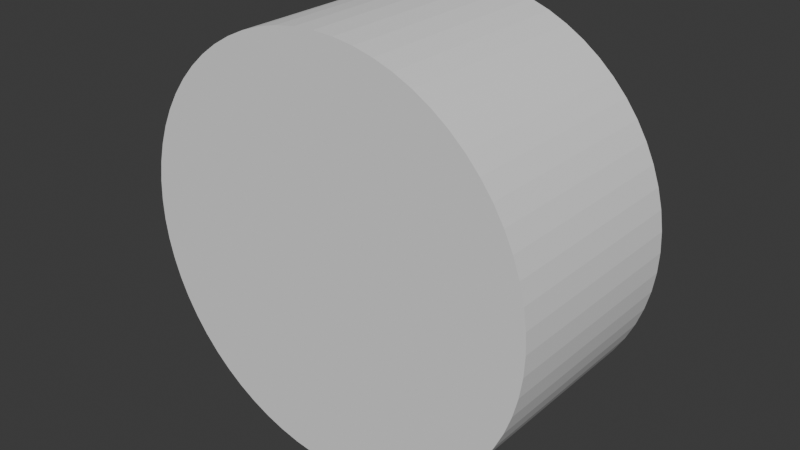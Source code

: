 # Source: Mountainscape.blend  (saved by Blender 4.2.66; exported with 4.5.12 LTS)
import bpy
from mathutils import Matrix  # noqa: F401  (used for matrix-valued properties, if any)

bpy.ops.wm.read_factory_settings(use_empty=True)
scene = bpy.context.scene
scene.name = 'Scene'

# ---- collections
col_collection = bpy.data.collections.new('Collection'); scene.collection.children.link(col_collection)

# ---- world
world_world = bpy.data.worlds.new('World'); scene.world = world_world
world_world.use_nodes = True; world_world.node_tree.nodes.clear()
_N = world_world.node_tree.nodes; _L = world_world.node_tree.links
n0 = _N.new('ShaderNodeOutputWorld'); n0.name = 'World Output'; n0.location = (300, 300)
n1 = _N.new('ShaderNodeBackground'); n1.name = 'Background'; n1.location = (10, 300)
n1.inputs[0].default_value = (0.05088, 0.05088, 0.05088, 1.0)
_L.new(n1.outputs[0], n0.inputs[0])
n0.is_active_output = True
world_world.color = (0.05088, 0.05088, 0.05088)
world_world.sun_shadow_jitter_overblur = 0.0

# ---- meshes
me_cylinder = bpy.data.meshes.new('Cylinder')
me_cylinder.from_pydata([(0.0, -0.5, -1.0), (0.0, 0.5, -1.0), (0.09802, -0.5, -0.9952), (0.09802, 0.5, -0.9952), (0.1951, -0.5, -0.9808), (0.1951, 0.5, -0.9808), (0.2903, -0.5, -0.9569), (0.2903, 0.5, -0.9569), (0.3827, -0.5, -0.9239), (0.3827, 0.5, -0.9239), (0.4714, -0.5, -0.8819), (0.4714, 0.5, -0.8819), (0.5556, -0.5, -0.8315), (0.5556, 0.5, -0.8315), (0.6344, -0.5, -0.773), (0.6344, 0.5, -0.773), (0.7071, -0.5, -0.7071), (0.7071, 0.5, -0.7071), (0.773, -0.5, -0.6344), (0.773, 0.5, -0.6344), (0.8315, -0.5, -0.5556), (0.8315, 0.5, -0.5556), (0.8819, -0.5, -0.4714), (0.8819, 0.5, -0.4714), (0.9239, -0.5, -0.3827), (0.9239, 0.5, -0.3827), (0.9569, -0.5, -0.2903), (0.9569, 0.5, -0.2903), (0.9808, -0.5, -0.1951), (0.9808, 0.5, -0.1951), (0.9952, -0.5, -0.09802), (0.9952, 0.5, -0.09802), (1.0, -0.5, -6.557e-08), (1.0, 0.5, 6.557e-08), (0.9952, -0.5, 0.09802), (0.9952, 0.5, 0.09802), (0.9808, -0.5, 0.1951), (0.9808, 0.5, 0.1951), (0.9569, -0.5, 0.2903), (0.9569, 0.5, 0.2903), (0.9239, -0.5, 0.3827), (0.9239, 0.5, 0.3827), (0.8819, -0.5, 0.4714), (0.8819, 0.5, 0.4714), (0.8315, -0.5, 0.5556), (0.8315, 0.5, 0.5556), (0.773, -0.5, 0.6344), (0.773, 0.5, 0.6344), (0.7071, -0.5, 0.7071), (0.7071, 0.5, 0.7071), (0.6344, -0.5, 0.773), (0.6344, 0.5, 0.773), (0.5556, -0.5, 0.8315), (0.5556, 0.5, 0.8315), (0.4714, -0.5, 0.8819), (0.4714, 0.5, 0.8819), (0.3827, -0.5, 0.9239), (0.3827, 0.5, 0.9239), (0.2903, -0.5, 0.9569), (0.2903, 0.5, 0.9569), (0.1951, -0.5, 0.9808), (0.1951, 0.5, 0.9808), (0.09802, -0.5, 0.9952), (0.09802, 0.5, 0.9952), (0.0, -0.5, 1.0), (0.0, 0.5, 1.0), (-0.09802, -0.5, 0.9952), (-0.09802, 0.5, 0.9952), (-0.1951, -0.5, 0.9808), (-0.1951, 0.5, 0.9808), (-0.2903, -0.5, 0.9569), (-0.2903, 0.5, 0.9569), (-0.3827, -0.5, 0.9239), (-0.3827, 0.5, 0.9239), (-0.4714, -0.5, 0.8819), (-0.4714, 0.5, 0.8819), (-0.5556, -0.5, 0.8315), (-0.5556, 0.5, 0.8315), (-0.6344, -0.5, 0.773), (-0.6344, 0.5, 0.773), (-0.7071, -0.5, 0.7071), (-0.7071, 0.5, 0.7071), (-0.773, -0.5, 0.6344), (-0.773, 0.5, 0.6344), (-0.8315, -0.5, 0.5556), (-0.8315, 0.5, 0.5556), (-0.8819, -0.5, 0.4714), (-0.8819, 0.5, 0.4714), (-0.9239, -0.5, 0.3827), (-0.9239, 0.5, 0.3827), (-0.9569, -0.5, 0.2903), (-0.9569, 0.5, 0.2903), (-0.9808, -0.5, 0.1951), (-0.9808, 0.5, 0.1951), (-0.9952, -0.5, 0.09802), (-0.9952, 0.5, 0.09802), (-1.0, -0.5, -6.557e-08), (-1.0, 0.5, 6.557e-08), (-0.9952, -0.5, -0.09802), (-0.9952, 0.5, -0.09802), (-0.9808, -0.5, -0.1951), (-0.9808, 0.5, -0.1951), (-0.9569, -0.5, -0.2903), (-0.9569, 0.5, -0.2903), (-0.9239, -0.5, -0.3827), (-0.9239, 0.5, -0.3827), (-0.8819, -0.5, -0.4714), (-0.8819, 0.5, -0.4714), (-0.8315, -0.5, -0.5556), (-0.8315, 0.5, -0.5556), (-0.773, -0.5, -0.6344), (-0.773, 0.5, -0.6344), (-0.7071, -0.5, -0.7071), (-0.7071, 0.5, -0.7071), (-0.6344, -0.5, -0.773), (-0.6344, 0.5, -0.773), (-0.5556, -0.5, -0.8315), (-0.5556, 0.5, -0.8315), (-0.4714, -0.5, -0.8819), (-0.4714, 0.5, -0.8819), (-0.3827, -0.5, -0.9239), (-0.3827, 0.5, -0.9239), (-0.2903, -0.5, -0.9569), (-0.2903, 0.5, -0.9569), (-0.1951, -0.5, -0.9808), (-0.1951, 0.5, -0.9808), (-0.09802, -0.5, -0.9952), (-0.09802, 0.5, -0.9952), (2.387e-08, -0.5, -3.322e-08)], [], [(0, 2, 3, 1), (2, 4, 5, 3), (4, 6, 7, 5), (6, 8, 9, 7), (8, 10, 11, 9), (10, 12, 13, 11), (12, 14, 15, 13), (14, 16, 17, 15), (16, 18, 19, 17), (18, 20, 21, 19), (20, 22, 23, 21), (22, 24, 25, 23), (24, 26, 27, 25), (26, 28, 29, 27), (28, 30, 31, 29), (30, 32, 33, 31), (32, 34, 35, 33), (34, 36, 37, 35), (36, 38, 39, 37), (38, 40, 41, 39), (40, 42, 43, 41), (42, 44, 45, 43), (44, 46, 47, 45), (46, 48, 49, 47), (48, 50, 51, 49), (50, 52, 53, 51), (52, 54, 55, 53), (54, 56, 57, 55), (56, 58, 59, 57), (58, 60, 61, 59), (60, 62, 63, 61), (62, 64, 65, 63), (64, 66, 67, 65), (66, 68, 69, 67), (68, 70, 71, 69), (70, 72, 73, 71), (72, 74, 75, 73), (74, 76, 77, 75), (76, 78, 79, 77), (78, 80, 81, 79), (80, 82, 83, 81), (82, 84, 85, 83), (84, 86, 87, 85), (86, 88, 89, 87), (88, 90, 91, 89), (90, 92, 93, 91), (92, 94, 95, 93), (94, 96, 97, 95), (96, 98, 99, 97), (98, 100, 101, 99), (100, 102, 103, 101), (102, 104, 105, 103), (104, 106, 107, 105), (106, 108, 109, 107), (108, 110, 111, 109), (110, 112, 113, 111), (112, 114, 115, 113), (114, 116, 117, 115), (116, 118, 119, 117), (118, 120, 121, 119), (120, 122, 123, 121), (122, 124, 125, 123), (124, 126, 127, 125), (126, 0, 1, 127), (0, 126, 128), (126, 124, 128), (124, 122, 128), (122, 120, 128), (120, 118, 128), (118, 116, 128), (116, 114, 128), (114, 112, 128), (112, 110, 128), (110, 108, 128), (108, 106, 128), (106, 104, 128), (104, 102, 128), (102, 100, 128), (100, 98, 128), (98, 96, 128), (96, 94, 128), (94, 92, 128), (92, 90, 128), (90, 88, 128), (88, 86, 128), (86, 84, 128), (84, 82, 128), (82, 80, 128), (80, 78, 128), (78, 76, 128), (76, 74, 128), (74, 72, 128), (72, 70, 128), (70, 68, 128), (68, 66, 128), (66, 64, 128), (64, 62, 128), (62, 60, 128), (60, 58, 128), (58, 56, 128), (56, 54, 128), (54, 52, 128), (52, 50, 128), (50, 48, 128), (48, 46, 128), (46, 44, 128), (44, 42, 128), (42, 40, 128), (40, 38, 128), (38, 36, 128), (36, 34, 128), (34, 32, 128), (32, 30, 128), (30, 28, 128), (28, 26, 128), (26, 24, 128), (24, 22, 128), (22, 20, 128), (20, 18, 128), (18, 16, 128), (16, 14, 128), (14, 12, 128), (12, 10, 128), (10, 8, 128), (8, 6, 128), (6, 4, 128), (4, 2, 128), (2, 0, 128)])
_uv = me_cylinder.uv_layers.new(name='UVMap')
_uv.uv.foreach_set('vector', [1.0, 0.5, 0.9844, 0.5, 0.9844, 1.0, 1.0, 1.0, 0.9844, 0.5, 0.9688, 0.5, 0.9688, 1.0, 0.9844, 1.0, 0.9688, 0.5, 0.9531, 0.5, 0.9531, 1.0, 0.9688, 1.0, 0.9531, 0.5, 0.9375, 0.5, 0.9375, 1.0, 0.9531, 1.0, 0.9375, 0.5, 0.9219, 0.5, 0.9219, 1.0, 0.9375, 1.0, 0.9219, 0.5, 0.9062, 0.5, 0.9062, 1.0, 0.9219, 1.0, 0.9062, 0.5, 0.8906, 0.5, 0.8906, 1.0, 0.9062, 1.0, 0.8906, 0.5, 0.875, 0.5, 0.875, 1.0, 0.8906, 1.0, 0.875, 0.5, 0.8594, 0.5, 0.8594, 1.0, 0.875, 1.0, 0.8594, 0.5, 0.8438, 0.5, 0.8438, 1.0, 0.8594, 1.0, 0.8438, 0.5, 0.8281, 0.5, 0.8281, 1.0, 0.8438, 1.0, 0.8281, 0.5, 0.8125, 0.5, 0.8125, 1.0, 0.8281, 1.0, 0.8125, 0.5, 0.7969, 0.5, 0.7969, 1.0, 0.8125, 1.0, 0.7969, 0.5, 0.7812, 0.5, 0.7812, 1.0, 0.7969, 1.0, 0.7812, 0.5, 0.7656, 0.5, 0.7656, 1.0, 0.7812, 1.0, 0.7656, 0.5, 0.75, 0.5, 0.75, 1.0, 0.7656, 1.0, 0.75, 0.5, 0.7344, 0.5, 0.7344, 1.0, 0.75, 1.0, 0.7344, 0.5, 0.7188, 0.5, 0.7188, 1.0, 0.7344, 1.0, 0.7188, 0.5, 0.7031, 0.5, 0.7031, 1.0, 0.7188, 1.0, 0.7031, 0.5, 0.6875, 0.5, 0.6875, 1.0, 0.7031, 1.0, 0.6875, 0.5, 0.6719, 0.5, 0.6719, 1.0, 0.6875, 1.0, 0.6719, 0.5, 0.6562, 0.5, 0.6562, 1.0, 0.6719, 1.0, 0.6562, 0.5, 0.6406, 0.5, 0.6406, 1.0, 0.6562, 1.0, 0.6406, 0.5, 0.625, 0.5, 0.625, 1.0, 0.6406, 1.0, 0.625, 0.5, 0.6094, 0.5, 0.6094, 1.0, 0.625, 1.0, 0.6094, 0.5, 0.5938, 0.5, 0.5938, 1.0, 0.6094, 1.0, 0.5938, 0.5, 0.5781, 0.5, 0.5781, 1.0, 0.5938, 1.0, 0.5781, 0.5, 0.5625, 0.5, 0.5625, 1.0, 0.5781, 1.0, 0.5625, 0.5, 0.5469, 0.5, 0.5469, 1.0, 0.5625, 1.0, 0.5469, 0.5, 0.5312, 0.5, 0.5312, 1.0, 0.5469, 1.0, 0.5312, 0.5, 0.5156, 0.5, 0.5156, 1.0, 0.5312, 1.0, 0.5156, 0.5, 0.5, 0.5, 0.5, 1.0, 0.5156, 1.0, 0.5, 0.5, 0.4844, 0.5, 0.4844, 1.0, 0.5, 1.0, 0.4844, 0.5, 0.4688, 0.5, 0.4688, 1.0, 0.4844, 1.0, 0.4688, 0.5, 0.4531, 0.5, 0.4531, 1.0, 0.4688, 1.0, 0.4531, 0.5, 0.4375, 0.5, 0.4375, 1.0, 0.4531, 1.0, 0.4375, 0.5, 0.4219, 0.5, 0.4219, 1.0, 0.4375, 1.0, 0.4219, 0.5, 0.4062, 0.5, 0.4062, 1.0, 0.4219, 1.0, 0.4062, 0.5, 0.3906, 0.5, 0.3906, 1.0, 0.4062, 1.0, 0.3906, 0.5, 0.375, 0.5, 0.375, 1.0, 0.3906, 1.0, 0.375, 0.5, 0.3594, 0.5, 0.3594, 1.0, 0.375, 1.0, 0.3594, 0.5, 0.3438, 0.5, 0.3438, 1.0, 0.3594, 1.0, 0.3438, 0.5, 0.3281, 0.5, 0.3281, 1.0, 0.3438, 1.0, 0.3281, 0.5, 0.3125, 0.5, 0.3125, 1.0, 0.3281, 1.0, 0.3125, 0.5, 0.2969, 0.5, 0.2969, 1.0, 0.3125, 1.0, 0.2969, 0.5, 0.2812, 0.5, 0.2812, 1.0, 0.2969, 1.0, 0.2812, 0.5, 0.2656, 0.5, 0.2656, 1.0, 0.2812, 1.0, 0.2656, 0.5, 0.25, 0.5, 0.25, 1.0, 0.2656, 1.0, 0.25, 0.5, 0.2344, 0.5, 0.2344, 1.0, 0.25, 1.0, 0.2344, 0.5, 0.2188, 0.5, 0.2188, 1.0, 0.2344, 1.0, 0.2188, 0.5, 0.2031, 0.5, 0.2031, 1.0, 0.2188, 1.0, 0.2031, 0.5, 0.1875, 0.5, 0.1875, 1.0, 0.2031, 1.0, 0.1875, 0.5, 0.1719, 0.5, 0.1719, 1.0, 0.1875, 1.0, 0.1719, 0.5, 0.1562, 0.5, 0.1562, 1.0, 0.1719, 1.0, 0.1562, 0.5, 0.1406, 0.5, 0.1406, 1.0, 0.1562, 1.0, 0.1406, 0.5, 0.125, 0.5, 0.125, 1.0, 0.1406, 1.0, 0.125, 0.5, 0.1094, 0.5, 0.1094, 1.0, 0.125, 1.0, 0.1094, 0.5, 0.09375, 0.5, 0.09375, 1.0, 0.1094, 1.0, 0.09375, 0.5, 0.07812, 0.5, 0.07812, 1.0, 0.09375, 1.0, 0.07812, 0.5, 0.0625, 0.5, 0.0625, 1.0, 0.07812, 1.0, 0.0625, 0.5, 0.04688, 0.5, 0.04688, 1.0, 0.0625, 1.0, 0.04688, 0.5, 0.03125, 0.5, 0.03125, 1.0, 0.04688, 1.0, 0.03125, 0.5, 0.01562, 0.5, 0.01562, 1.0, 0.03125, 1.0, 0.01562, 0.5, 0.0, 0.5, 0.0, 1.0, 0.01562, 1.0, 0.0, 0.5, 0.01562, 0.5, 0.4922, 0.5, 0.01562, 0.5, 0.03125, 0.5, 0.4922, 0.5, 0.03125, 0.5, 0.04688, 0.5, 0.4922, 0.5, 0.04688, 0.5, 0.0625, 0.5, 0.4922, 0.5, 0.0625, 0.5, 0.07812, 0.5, 0.4922, 0.5, 0.07812, 0.5, 0.09375, 0.5, 0.4922, 0.5, 0.09375, 0.5, 0.1094, 0.5, 0.4922, 0.5, 0.1094, 0.5, 0.125, 0.5, 0.4922, 0.5, 0.125, 0.5, 0.1406, 0.5, 0.4922, 0.5, 0.1406, 0.5, 0.1562, 0.5, 0.4922, 0.5, 0.1562, 0.5, 0.1719, 0.5, 0.4922, 0.5, 0.1719, 0.5, 0.1875, 0.5, 0.4922, 0.5, 0.1875, 0.5, 0.2031, 0.5, 0.4922, 0.5, 0.2031, 0.5, 0.2188, 0.5, 0.4922, 0.5, 0.2188, 0.5, 0.2344, 0.5, 0.4922, 0.5, 0.2344, 0.5, 0.25, 0.5, 0.4922, 0.5, 0.25, 0.5, 0.2656, 0.5, 0.4922, 0.5, 0.2656, 0.5, 0.2812, 0.5, 0.4922, 0.5, 0.2812, 0.5, 0.2969, 0.5, 0.4922, 0.5, 0.2969, 0.5, 0.3125, 0.5, 0.4922, 0.5, 0.3125, 0.5, 0.3281, 0.5, 0.4922, 0.5, 0.3281, 0.5, 0.3438, 0.5, 0.4922, 0.5, 0.3438, 0.5, 0.3594, 0.5, 0.4922, 0.5, 0.3594, 0.5, 0.375, 0.5, 0.4922, 0.5, 0.375, 0.5, 0.3906, 0.5, 0.4922, 0.5, 0.3906, 0.5, 0.4062, 0.5, 0.4922, 0.5, 0.4062, 0.5, 0.4219, 0.5, 0.4922, 0.5, 0.4219, 0.5, 0.4375, 0.5, 0.4922, 0.5, 0.4375, 0.5, 0.4531, 0.5, 0.4922, 0.5, 0.4531, 0.5, 0.4688, 0.5, 0.4922, 0.5, 0.4688, 0.5, 0.4844, 0.5, 0.4922, 0.5, 0.4844, 0.5, 0.5, 0.5, 0.4922, 0.5, 0.5, 0.5, 0.5156, 0.5, 0.4922, 0.5, 0.5156, 0.5, 0.5312, 0.5, 0.4922, 0.5, 0.5312, 0.5, 0.5469, 0.5, 0.4922, 0.5, 0.5469, 0.5, 0.5625, 0.5, 0.4922, 0.5, 0.5625, 0.5, 0.5781, 0.5, 0.4922, 0.5, 0.5781, 0.5, 0.5938, 0.5, 0.4922, 0.5, 0.5938, 0.5, 0.6094, 0.5, 0.4922, 0.5, 0.6094, 0.5, 0.625, 0.5, 0.4922, 0.5, 0.625, 0.5, 0.6406, 0.5, 0.4922, 0.5, 0.6406, 0.5, 0.6562, 0.5, 0.4922, 0.5, 0.6562, 0.5, 0.6719, 0.5, 0.4922, 0.5, 0.6719, 0.5, 0.6875, 0.5, 0.4922, 0.5, 0.6875, 0.5, 0.7031, 0.5, 0.4922, 0.5, 0.7031, 0.5, 0.7188, 0.5, 0.4922, 0.5, 0.7188, 0.5, 0.7344, 0.5, 0.4922, 0.5, 0.7344, 0.5, 0.75, 0.5, 0.4922, 0.5, 0.75, 0.5, 0.7656, 0.5, 0.4922, 0.5, 0.7656, 0.5, 0.7812, 0.5, 0.4922, 0.5, 0.7812, 0.5, 0.7969, 0.5, 0.4922, 0.5, 0.7969, 0.5, 0.8125, 0.5, 0.4922, 0.5, 0.8125, 0.5, 0.8281, 0.5, 0.4922, 0.5, 0.8281, 0.5, 0.8438, 0.5, 0.4922, 0.5, 0.8438, 0.5, 0.8594, 0.5, 0.4922, 0.5, 0.8594, 0.5, 0.875, 0.5, 0.4922, 0.5, 0.875, 0.5, 0.8906, 0.5, 0.4922, 0.5, 0.8906, 0.5, 0.9062, 0.5, 0.4922, 0.5, 0.9062, 0.5, 0.9219, 0.5, 0.4922, 0.5, 0.9219, 0.5, 0.9375, 0.5, 0.4922, 0.5, 0.9375, 0.5, 0.9531, 0.5, 0.4922, 0.5, 0.9531, 0.5, 0.9688, 0.5, 0.4922, 0.5, 0.9688, 0.5, 0.9844, 0.5, 0.4922, 0.5, 0.9844, 0.5, 0.0, 0.5, 0.4922, 0.5])
me_cylinder.update()

# ---- objects
ob_mountainscape = bpy.data.objects.new('Mountainscape', me_cylinder)

# ---- transforms, parenting, visibility, modifiers, constraints
ob_mountainscape.location = (0.0, 0.0, 0.0)

# ---- collection membership
col_collection.objects.link(ob_mountainscape)

# ---- scene / render settings (as saved in the file)
scene.frame_start = 1; scene.frame_end = 250; scene.frame_set(1)
scene.render.engine = 'BLENDER_EEVEE_NEXT'
bpy.context.view_layer.update()

# ---- added for rendering (the .blend has no active camera and no usable light): camera, sun
cam_auto = bpy.data.cameras.new('AutoCamera')
cam_auto.lens = 50.0
cam_auto.sensor_width = 36.0
cam_auto.clip_end = 1000.0
ob_auto_camera = bpy.data.objects.new('AutoCamera', cam_auto)
scene.collection.objects.link(ob_auto_camera)
ob_auto_camera.location = (2.77567, -3.33081, 2.22054)
ob_auto_camera.rotation_euler = (1.09748, -7.21219e-08, 0.694738)
scene.camera = ob_auto_camera
light_auto_sun = bpy.data.lights.new('AutoSun', 'SUN')
light_auto_sun.energy = 3.0
light_auto_sun.angle = 0.0523599
ob_auto_sun = bpy.data.objects.new('AutoSun', light_auto_sun)
scene.collection.objects.link(ob_auto_sun)
ob_auto_sun.rotation_euler = (0.872665, 0.174533, 0.523599)
bpy.context.view_layer.update()

